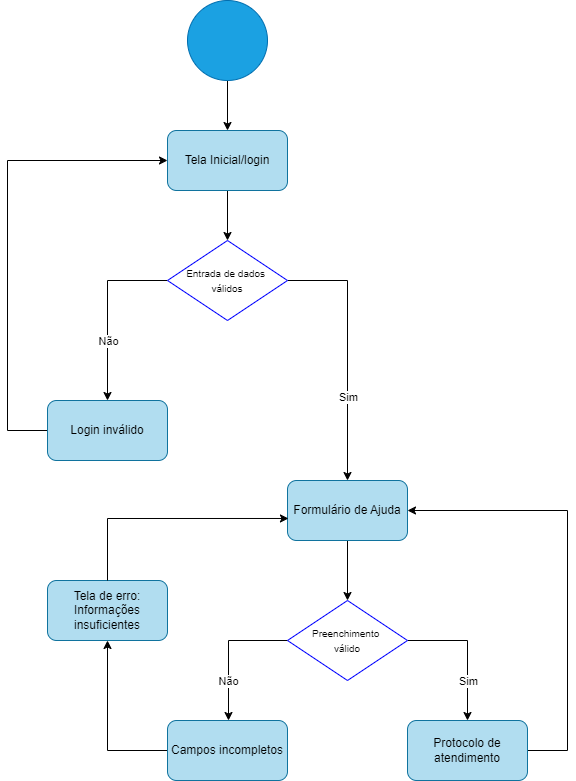

The diagram above was exported from draw.io. Its source (the exported page's mxGraphModel, read from the mxfile embedded in the PNG):
<mxGraphModel dx="1114" dy="600" grid="1" gridSize="10" guides="1" tooltips="1" connect="1" arrows="1" fold="1" page="1" pageScale="1" pageWidth="827" pageHeight="1169" math="0" shadow="0">
  <root>
    <mxCell id="0" />
    <mxCell id="1" parent="0" />
    <mxCell id="S3E6IrGXpBOhaH5SuewV-12" style="edgeStyle=orthogonalEdgeStyle;rounded=0;orthogonalLoop=1;jettySize=auto;html=1;entryX=0.5;entryY=0;entryDx=0;entryDy=0;" edge="1" parent="1" source="S3E6IrGXpBOhaH5SuewV-1" target="S3E6IrGXpBOhaH5SuewV-11">
      <mxGeometry relative="1" as="geometry" />
    </mxCell>
    <mxCell id="S3E6IrGXpBOhaH5SuewV-1" value="" style="ellipse;whiteSpace=wrap;html=1;aspect=fixed;fillColor=#1ba1e2;strokeColor=#006EAF;fontColor=#ffffff;" vertex="1" parent="1">
      <mxGeometry x="380" y="40" width="80" height="80" as="geometry" />
    </mxCell>
    <mxCell id="S3E6IrGXpBOhaH5SuewV-27" style="edgeStyle=orthogonalEdgeStyle;rounded=0;orthogonalLoop=1;jettySize=auto;html=1;entryX=0.5;entryY=0;entryDx=0;entryDy=0;" edge="1" parent="1" source="S3E6IrGXpBOhaH5SuewV-2" target="S3E6IrGXpBOhaH5SuewV-19">
      <mxGeometry relative="1" as="geometry" />
    </mxCell>
    <mxCell id="S3E6IrGXpBOhaH5SuewV-2" value="Formulário de Ajuda" style="rounded=1;whiteSpace=wrap;html=1;fillColor=#b1ddf0;strokeColor=#10739e;" vertex="1" parent="1">
      <mxGeometry x="480" y="520" width="120" height="60" as="geometry" />
    </mxCell>
    <mxCell id="S3E6IrGXpBOhaH5SuewV-18" style="edgeStyle=orthogonalEdgeStyle;rounded=0;orthogonalLoop=1;jettySize=auto;html=1;" edge="1" parent="1" source="S3E6IrGXpBOhaH5SuewV-3" target="S3E6IrGXpBOhaH5SuewV-11">
      <mxGeometry relative="1" as="geometry">
        <mxPoint x="160" y="78" as="targetPoint" />
        <Array as="points">
          <mxPoint x="200" y="470" />
          <mxPoint x="200" y="200" />
        </Array>
      </mxGeometry>
    </mxCell>
    <mxCell id="S3E6IrGXpBOhaH5SuewV-3" value="Login inválido" style="rounded=1;whiteSpace=wrap;html=1;fillColor=#b1ddf0;strokeColor=#10739e;" vertex="1" parent="1">
      <mxGeometry x="240" y="440" width="120" height="60" as="geometry" />
    </mxCell>
    <mxCell id="S3E6IrGXpBOhaH5SuewV-14" style="edgeStyle=orthogonalEdgeStyle;rounded=0;orthogonalLoop=1;jettySize=auto;html=1;" edge="1" parent="1" target="S3E6IrGXpBOhaH5SuewV-3">
      <mxGeometry relative="1" as="geometry">
        <mxPoint x="360" y="320" as="sourcePoint" />
        <mxPoint x="240" y="400" as="targetPoint" />
        <Array as="points">
          <mxPoint x="300" y="320" />
        </Array>
      </mxGeometry>
    </mxCell>
    <mxCell id="S3E6IrGXpBOhaH5SuewV-16" value="Não" style="edgeLabel;html=1;align=center;verticalAlign=middle;resizable=0;points=[];" vertex="1" connectable="0" parent="S3E6IrGXpBOhaH5SuewV-14">
      <mxGeometry x="0.2778" y="3" relative="1" as="geometry">
        <mxPoint x="-3" y="5" as="offset" />
      </mxGeometry>
    </mxCell>
    <mxCell id="S3E6IrGXpBOhaH5SuewV-15" style="edgeStyle=orthogonalEdgeStyle;rounded=0;orthogonalLoop=1;jettySize=auto;html=1;entryX=0.5;entryY=0;entryDx=0;entryDy=0;" edge="1" parent="1" source="S3E6IrGXpBOhaH5SuewV-6" target="S3E6IrGXpBOhaH5SuewV-2">
      <mxGeometry relative="1" as="geometry">
        <Array as="points">
          <mxPoint x="540" y="320" />
        </Array>
      </mxGeometry>
    </mxCell>
    <mxCell id="S3E6IrGXpBOhaH5SuewV-17" value="Sim" style="edgeLabel;html=1;align=center;verticalAlign=middle;resizable=0;points=[];" vertex="1" connectable="0" parent="S3E6IrGXpBOhaH5SuewV-15">
      <mxGeometry x="0.3889" y="6" relative="1" as="geometry">
        <mxPoint x="-6" y="-5" as="offset" />
      </mxGeometry>
    </mxCell>
    <mxCell id="S3E6IrGXpBOhaH5SuewV-6" value="&lt;font style=&quot;font-size: 10px;&quot;&gt;Entrada de dados&amp;nbsp;&lt;/font&gt;&lt;div&gt;&lt;font style=&quot;font-size: 10px;&quot;&gt;válidos&lt;/font&gt;&lt;/div&gt;" style="rhombus;whiteSpace=wrap;html=1;strokeColor=#0000FF;" vertex="1" parent="1">
      <mxGeometry x="360" y="280" width="120" height="80" as="geometry" />
    </mxCell>
    <mxCell id="S3E6IrGXpBOhaH5SuewV-13" style="edgeStyle=orthogonalEdgeStyle;rounded=0;orthogonalLoop=1;jettySize=auto;html=1;entryX=0.5;entryY=0;entryDx=0;entryDy=0;" edge="1" parent="1" source="S3E6IrGXpBOhaH5SuewV-11" target="S3E6IrGXpBOhaH5SuewV-6">
      <mxGeometry relative="1" as="geometry" />
    </mxCell>
    <mxCell id="S3E6IrGXpBOhaH5SuewV-11" value="Tela Inicial/login" style="rounded=1;whiteSpace=wrap;html=1;fillColor=#b1ddf0;strokeColor=#10739e;" vertex="1" parent="1">
      <mxGeometry x="360" y="170" width="120" height="60" as="geometry" />
    </mxCell>
    <mxCell id="S3E6IrGXpBOhaH5SuewV-23" style="edgeStyle=orthogonalEdgeStyle;rounded=0;orthogonalLoop=1;jettySize=auto;html=1;entryX=0.5;entryY=0;entryDx=0;entryDy=0;" edge="1" parent="1" source="S3E6IrGXpBOhaH5SuewV-19" target="S3E6IrGXpBOhaH5SuewV-22">
      <mxGeometry relative="1" as="geometry">
        <Array as="points">
          <mxPoint x="660" y="680" />
        </Array>
      </mxGeometry>
    </mxCell>
    <mxCell id="S3E6IrGXpBOhaH5SuewV-25" value="Sim" style="edgeLabel;html=1;align=center;verticalAlign=middle;resizable=0;points=[];" vertex="1" connectable="0" parent="S3E6IrGXpBOhaH5SuewV-23">
      <mxGeometry x="0.4857" y="-3" relative="1" as="geometry">
        <mxPoint x="3" y="-4" as="offset" />
      </mxGeometry>
    </mxCell>
    <mxCell id="S3E6IrGXpBOhaH5SuewV-24" style="edgeStyle=orthogonalEdgeStyle;rounded=0;orthogonalLoop=1;jettySize=auto;html=1;entryX=0.5;entryY=0;entryDx=0;entryDy=0;" edge="1" parent="1">
      <mxGeometry relative="1" as="geometry">
        <mxPoint x="481" y="680" as="sourcePoint" />
        <mxPoint x="421" y="760" as="targetPoint" />
        <Array as="points">
          <mxPoint x="421" y="680" />
        </Array>
      </mxGeometry>
    </mxCell>
    <mxCell id="S3E6IrGXpBOhaH5SuewV-30" value="Não" style="edgeLabel;html=1;align=center;verticalAlign=middle;resizable=0;points=[];" vertex="1" connectable="0" parent="S3E6IrGXpBOhaH5SuewV-24">
      <mxGeometry x="0.4143" y="-3" relative="1" as="geometry">
        <mxPoint x="2" y="1" as="offset" />
      </mxGeometry>
    </mxCell>
    <mxCell id="S3E6IrGXpBOhaH5SuewV-19" value="&lt;span style=&quot;font-size: 10px;&quot;&gt;Preenchimento&amp;nbsp;&lt;/span&gt;&lt;div&gt;&lt;span style=&quot;font-size: 10px;&quot;&gt;válido&lt;/span&gt;&lt;/div&gt;" style="rhombus;whiteSpace=wrap;html=1;strokeColor=#0000FF;" vertex="1" parent="1">
      <mxGeometry x="480" y="640" width="120" height="80" as="geometry" />
    </mxCell>
    <mxCell id="S3E6IrGXpBOhaH5SuewV-34" style="edgeStyle=orthogonalEdgeStyle;rounded=0;orthogonalLoop=1;jettySize=auto;html=1;entryX=0.5;entryY=1;entryDx=0;entryDy=0;" edge="1" parent="1" source="S3E6IrGXpBOhaH5SuewV-21" target="S3E6IrGXpBOhaH5SuewV-32">
      <mxGeometry relative="1" as="geometry">
        <Array as="points">
          <mxPoint x="300" y="790" />
        </Array>
      </mxGeometry>
    </mxCell>
    <mxCell id="S3E6IrGXpBOhaH5SuewV-21" value="Campos incompletos" style="rounded=1;whiteSpace=wrap;html=1;fillColor=#b1ddf0;strokeColor=#10739e;" vertex="1" parent="1">
      <mxGeometry x="360" y="760" width="120" height="60" as="geometry" />
    </mxCell>
    <mxCell id="S3E6IrGXpBOhaH5SuewV-35" style="edgeStyle=orthogonalEdgeStyle;rounded=0;orthogonalLoop=1;jettySize=auto;html=1;entryX=1;entryY=0.5;entryDx=0;entryDy=0;" edge="1" parent="1" source="S3E6IrGXpBOhaH5SuewV-22" target="S3E6IrGXpBOhaH5SuewV-2">
      <mxGeometry relative="1" as="geometry">
        <Array as="points">
          <mxPoint x="760" y="790" />
          <mxPoint x="760" y="550" />
        </Array>
      </mxGeometry>
    </mxCell>
    <mxCell id="S3E6IrGXpBOhaH5SuewV-22" value="Protocolo de atendimento" style="rounded=1;whiteSpace=wrap;html=1;fillColor=#b1ddf0;strokeColor=#10739e;" vertex="1" parent="1">
      <mxGeometry x="600" y="760" width="120" height="60" as="geometry" />
    </mxCell>
    <mxCell id="S3E6IrGXpBOhaH5SuewV-32" value="Tela de erro: Informações insuficientes" style="rounded=1;whiteSpace=wrap;html=1;fillColor=#b1ddf0;strokeColor=#10739e;" vertex="1" parent="1">
      <mxGeometry x="240" y="620" width="120" height="60" as="geometry" />
    </mxCell>
    <mxCell id="S3E6IrGXpBOhaH5SuewV-33" style="edgeStyle=orthogonalEdgeStyle;rounded=0;orthogonalLoop=1;jettySize=auto;html=1;entryX=0.008;entryY=0.633;entryDx=0;entryDy=0;entryPerimeter=0;" edge="1" parent="1" source="S3E6IrGXpBOhaH5SuewV-32" target="S3E6IrGXpBOhaH5SuewV-2">
      <mxGeometry relative="1" as="geometry">
        <Array as="points">
          <mxPoint x="300" y="558" />
        </Array>
      </mxGeometry>
    </mxCell>
  </root>
</mxGraphModel>